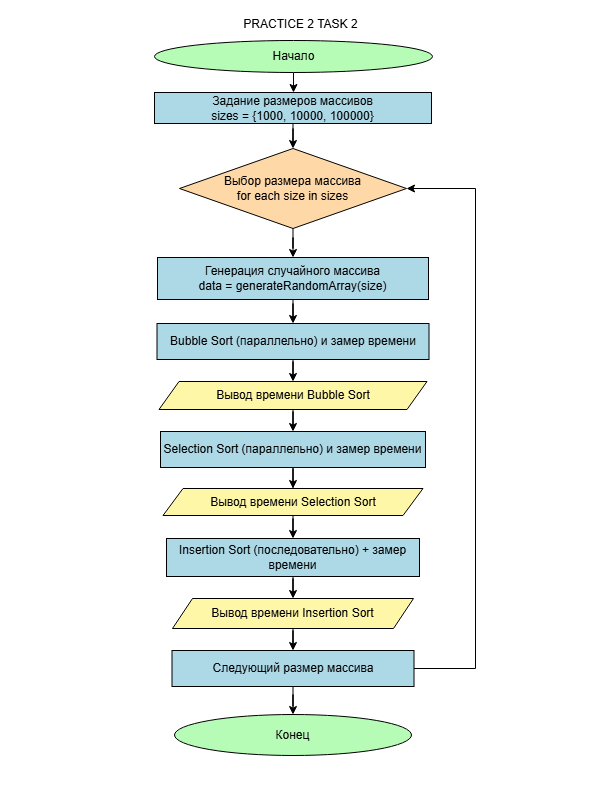

The diagram above was exported from draw.io. Its source (the exported page's mxGraphModel, read from the mxfile embedded in the PNG):
<mxGraphModel dx="921" dy="477" grid="0" gridSize="10" guides="1" tooltips="1" connect="1" arrows="1" fold="1" page="1" pageScale="1" pageWidth="600" pageHeight="800" background="light-dark(#000000,#FFFFFF)" math="0" shadow="0">
  <root>
    <mxCell id="0" />
    <mxCell id="1" parent="0" />
    <mxCell id="doy44mVqO59pjQrLM7yg-3" edge="1" parent="1" source="doy44mVqO59pjQrLM7yg-1" style="edgeStyle=orthogonalEdgeStyle;rounded=0;orthogonalLoop=1;jettySize=auto;html=1;strokeColor=light-dark(#000000,#000000);" target="doy44mVqO59pjQrLM7yg-2" value="">
      <mxGeometry relative="1" as="geometry" />
    </mxCell>
    <mxCell id="doy44mVqO59pjQrLM7yg-1" parent="1" style="ellipse;html=1;labelBackgroundColor=none;fillColor=light-dark(#FFFFFF,#B6FCB6);fontColor=light-dark(#000000,#000000);strokeColor=light-dark(#000000,#000000);" value="Начало" vertex="1">
      <mxGeometry height="32" width="278" x="154" y="40" as="geometry" />
    </mxCell>
    <mxCell id="RYm6eQ5OYUcT6DXlpMmZ-2" edge="1" parent="1" source="doy44mVqO59pjQrLM7yg-2" style="edgeStyle=orthogonalEdgeStyle;rounded=0;orthogonalLoop=1;jettySize=auto;html=1;strokeColor=light-dark(#000000,#000000);" target="RYm6eQ5OYUcT6DXlpMmZ-1" value="">
      <mxGeometry relative="1" as="geometry" />
    </mxCell>
    <mxCell id="doy44mVqO59pjQrLM7yg-2" parent="1" style="whiteSpace=wrap;html=1;fontColor=light-dark(#000000,#000000);fillColor=light-dark(#FFFFFF,#ADD8E6);strokeColor=light-dark(#000000,#000000);" value="&lt;div&gt;Задание размеров массивов&lt;/div&gt;&lt;div&gt;sizes = {1000, 10000, 100000}&lt;/div&gt;" vertex="1">
      <mxGeometry height="31" width="277" x="154" y="92" as="geometry" />
    </mxCell>
    <mxCell id="7aEvo7mEEzkCzQ_-NDp6-22" parent="1" style="text;html=1;whiteSpace=wrap;strokeColor=none;fillColor=none;align=center;verticalAlign=middle;rounded=0;fontColor=light-dark(#000000,#000000);" value="PRACTICE 2 TASK 2" vertex="1">
      <mxGeometry height="30" width="185" x="208" y="9" as="geometry" />
    </mxCell>
    <mxCell id="RYm6eQ5OYUcT6DXlpMmZ-4" edge="1" parent="1" source="RYm6eQ5OYUcT6DXlpMmZ-1" style="edgeStyle=orthogonalEdgeStyle;rounded=0;orthogonalLoop=1;jettySize=auto;html=1;strokeColor=light-dark(#000000,#000000);" target="RYm6eQ5OYUcT6DXlpMmZ-3" value="">
      <mxGeometry relative="1" as="geometry" />
    </mxCell>
    <mxCell id="RYm6eQ5OYUcT6DXlpMmZ-1" parent="1" style="rhombus;whiteSpace=wrap;html=1;fillColor=light-dark(#FFFFFF,#FFD8A8);strokeColor=light-dark(#000000,#000000);fontColor=light-dark(#000000,#000000);" value="Выбор размера массива&#10;for each size in sizes" vertex="1">
      <mxGeometry height="80" width="227" x="179" y="148" as="geometry" />
    </mxCell>
    <mxCell id="RYm6eQ5OYUcT6DXlpMmZ-6" edge="1" parent="1" source="RYm6eQ5OYUcT6DXlpMmZ-3" style="edgeStyle=orthogonalEdgeStyle;rounded=0;orthogonalLoop=1;jettySize=auto;html=1;strokeColor=light-dark(#000000,#000000);" target="RYm6eQ5OYUcT6DXlpMmZ-5" value="">
      <mxGeometry relative="1" as="geometry" />
    </mxCell>
    <mxCell id="RYm6eQ5OYUcT6DXlpMmZ-3" parent="1" style="whiteSpace=wrap;html=1;fillColor=light-dark(#FFFFFF,#ADD8E6);strokeColor=light-dark(#000000,#000000);fontColor=light-dark(#000000,#000000);" value="Генерация случайного массива&#10;data = generateRandomArray(size)" vertex="1">
      <mxGeometry height="42" width="271" x="157" y="257" as="geometry" />
    </mxCell>
    <mxCell id="RYm6eQ5OYUcT6DXlpMmZ-14" edge="1" parent="1" source="RYm6eQ5OYUcT6DXlpMmZ-5" style="edgeStyle=orthogonalEdgeStyle;rounded=0;orthogonalLoop=1;jettySize=auto;html=1;strokeColor=light-dark(#000000,#000000);" target="RYm6eQ5OYUcT6DXlpMmZ-13" value="">
      <mxGeometry relative="1" as="geometry" />
    </mxCell>
    <mxCell id="RYm6eQ5OYUcT6DXlpMmZ-5" parent="1" style="whiteSpace=wrap;html=1;fillColor=light-dark(#FFFFFF,#ADD8E6);strokeColor=light-dark(#000000,#000000);fontColor=light-dark(#000000,#000000);" value="Bubble Sort (параллельно) и замер времени" vertex="1">
      <mxGeometry height="36" width="272" x="156.5" y="323" as="geometry" />
    </mxCell>
    <mxCell id="RYm6eQ5OYUcT6DXlpMmZ-16" edge="1" parent="1" source="RYm6eQ5OYUcT6DXlpMmZ-13" style="edgeStyle=orthogonalEdgeStyle;rounded=0;orthogonalLoop=1;jettySize=auto;html=1;strokeColor=light-dark(#000000,#000000);" target="RYm6eQ5OYUcT6DXlpMmZ-15" value="">
      <mxGeometry relative="1" as="geometry" />
    </mxCell>
    <mxCell id="RYm6eQ5OYUcT6DXlpMmZ-13" parent="1" style="shape=parallelogram;perimeter=parallelogramPerimeter;whiteSpace=wrap;html=1;fixedSize=1;fillColor=light-dark(#FFFFFF,#FFF7A8);strokeColor=light-dark(#000000,#000000);fontColor=light-dark(#000000,#000000);" value="Вывод времени Bubble Sort" vertex="1">
      <mxGeometry height="28" width="268" x="158.5" y="381" as="geometry" />
    </mxCell>
    <mxCell id="RYm6eQ5OYUcT6DXlpMmZ-18" edge="1" parent="1" source="RYm6eQ5OYUcT6DXlpMmZ-15" style="edgeStyle=orthogonalEdgeStyle;rounded=0;orthogonalLoop=1;jettySize=auto;html=1;strokeColor=light-dark(#000000,#000000);" target="RYm6eQ5OYUcT6DXlpMmZ-17" value="">
      <mxGeometry relative="1" as="geometry" />
    </mxCell>
    <mxCell id="RYm6eQ5OYUcT6DXlpMmZ-15" parent="1" style="whiteSpace=wrap;html=1;fillColor=light-dark(#FFFFFF,#ADD8E6);strokeColor=light-dark(#000000,#000000);fontColor=light-dark(#000000,#000000);" value="Selection Sort (параллельно) и замер времени" vertex="1">
      <mxGeometry height="36" width="265" x="160" y="431" as="geometry" />
    </mxCell>
    <mxCell id="RYm6eQ5OYUcT6DXlpMmZ-20" edge="1" parent="1" source="RYm6eQ5OYUcT6DXlpMmZ-17" style="edgeStyle=orthogonalEdgeStyle;rounded=0;orthogonalLoop=1;jettySize=auto;html=1;strokeColor=light-dark(#000000,#000000);" target="RYm6eQ5OYUcT6DXlpMmZ-19" value="">
      <mxGeometry relative="1" as="geometry" />
    </mxCell>
    <mxCell id="RYm6eQ5OYUcT6DXlpMmZ-17" parent="1" style="shape=parallelogram;perimeter=parallelogramPerimeter;whiteSpace=wrap;html=1;fixedSize=1;fillColor=light-dark(#FFFFFF,#FFF7A8);strokeColor=light-dark(#000000,#000000);fontColor=light-dark(#000000,#000000);" value="Вывод времени Selection Sort" vertex="1">
      <mxGeometry height="27" width="260" x="162.5" y="488" as="geometry" />
    </mxCell>
    <mxCell id="RYm6eQ5OYUcT6DXlpMmZ-22" edge="1" parent="1" source="RYm6eQ5OYUcT6DXlpMmZ-19" style="edgeStyle=orthogonalEdgeStyle;rounded=0;orthogonalLoop=1;jettySize=auto;html=1;strokeColor=light-dark(#000000,#000000);" target="RYm6eQ5OYUcT6DXlpMmZ-21" value="">
      <mxGeometry relative="1" as="geometry" />
    </mxCell>
    <mxCell id="RYm6eQ5OYUcT6DXlpMmZ-19" parent="1" style="whiteSpace=wrap;html=1;fillColor=light-dark(#FFFFFF,#ADD8E6);strokeColor=light-dark(#000000,#000000);fontColor=light-dark(#000000,#000000);" value="Insertion Sort (последовательно) + замер времени" vertex="1">
      <mxGeometry height="38" width="253" x="166" y="538" as="geometry" />
    </mxCell>
    <mxCell id="RYm6eQ5OYUcT6DXlpMmZ-24" edge="1" parent="1" source="RYm6eQ5OYUcT6DXlpMmZ-21" style="edgeStyle=orthogonalEdgeStyle;rounded=0;orthogonalLoop=1;jettySize=auto;html=1;strokeColor=light-dark(#000000,#000000);" target="RYm6eQ5OYUcT6DXlpMmZ-23" value="">
      <mxGeometry relative="1" as="geometry" />
    </mxCell>
    <mxCell id="RYm6eQ5OYUcT6DXlpMmZ-21" parent="1" style="shape=parallelogram;perimeter=parallelogramPerimeter;whiteSpace=wrap;html=1;fixedSize=1;fillColor=light-dark(#FFFFFF,#FFF7A8);strokeColor=light-dark(#000000,#000000);fontColor=light-dark(#000000,#000000);" value="Вывод времени Insertion Sort" vertex="1">
      <mxGeometry height="30" width="241" x="172" y="598" as="geometry" />
    </mxCell>
    <mxCell id="RYm6eQ5OYUcT6DXlpMmZ-27" edge="1" parent="1" source="RYm6eQ5OYUcT6DXlpMmZ-23" style="edgeStyle=orthogonalEdgeStyle;rounded=0;orthogonalLoop=1;jettySize=auto;html=1;entryX=1;entryY=0.5;entryDx=0;entryDy=0;strokeColor=light-dark(#000000,#000000);" target="RYm6eQ5OYUcT6DXlpMmZ-1">
      <mxGeometry relative="1" as="geometry">
        <Array as="points">
          <mxPoint x="475" y="668" />
          <mxPoint x="475" y="188" />
        </Array>
      </mxGeometry>
    </mxCell>
    <mxCell id="RYm6eQ5OYUcT6DXlpMmZ-23" parent="1" style="whiteSpace=wrap;html=1;fillColor=light-dark(#FFFFFF,#ADD8E6);strokeColor=light-dark(#000000,#000000);fontColor=light-dark(#000000,#000000);" value="Следующий размер массива" vertex="1">
      <mxGeometry height="36" width="242" x="171.5" y="650" as="geometry" />
    </mxCell>
    <mxCell id="RYm6eQ5OYUcT6DXlpMmZ-29" edge="1" parent="1" source="RYm6eQ5OYUcT6DXlpMmZ-23" style="edgeStyle=orthogonalEdgeStyle;rounded=0;orthogonalLoop=1;jettySize=auto;html=1;strokeColor=light-dark(#000000,#000000);" target="RYm6eQ5OYUcT6DXlpMmZ-28" value="">
      <mxGeometry relative="1" as="geometry">
        <mxPoint x="294" y="818" as="sourcePoint" />
        <mxPoint x="294" y="888" as="targetPoint" />
      </mxGeometry>
    </mxCell>
    <mxCell id="RYm6eQ5OYUcT6DXlpMmZ-28" parent="1" style="ellipse;whiteSpace=wrap;html=1;fillColor=light-dark(#FFFFFF,#B6FCB6);strokeColor=light-dark(#000000,#000000);" value="&lt;font style=&quot;color: light-dark(rgb(0, 0, 0), rgb(0, 0, 0));&quot;&gt;Конец&lt;/font&gt;" vertex="1">
      <mxGeometry height="41" width="237" x="174" y="714" as="geometry" />
    </mxCell>
  </root>
</mxGraphModel>